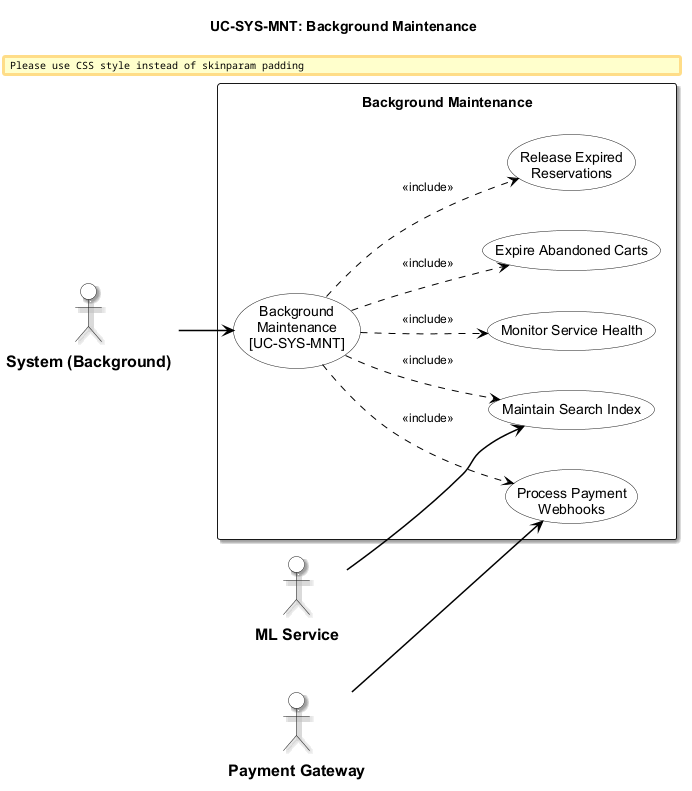

The diagram above was rendered by PlantUML. Its source (embedded in the PNG):
@startuml usecase-background-maintenance
left to right direction
skinparam padding 8
skinparam nodesep 40
skinparam ranksep 40

!include _shared/styles.iuml
title UC-SYS-MNT: Background Maintenance

actor "System (Background)" as Sys
actor "ML Service" as ML
actor "Payment Gateway" as GW

rectangle "Background Maintenance" {
  usecase "Background\nMaintenance\n[UC-SYS-MNT]" as UC_MAIN
  usecase "Monitor Service Health" as UC_HEALTH
  usecase "Expire Abandoned Carts" as UC_CARTS
  usecase "Release Expired\nReservations" as UC_RES
  usecase "Process Payment\nWebhooks" as UC_WEB
  usecase "Maintain Search Index" as UC_INDEX

  UC_MAIN ..> UC_HEALTH : <<include>>
  UC_MAIN ..> UC_CARTS : <<include>>
  UC_MAIN ..> UC_RES : <<include>>
  UC_MAIN ..> UC_WEB : <<include>>
  UC_MAIN ..> UC_INDEX : <<include>>
}

Sys --> UC_MAIN
ML --> UC_INDEX
GW --> UC_WEB

@enduml